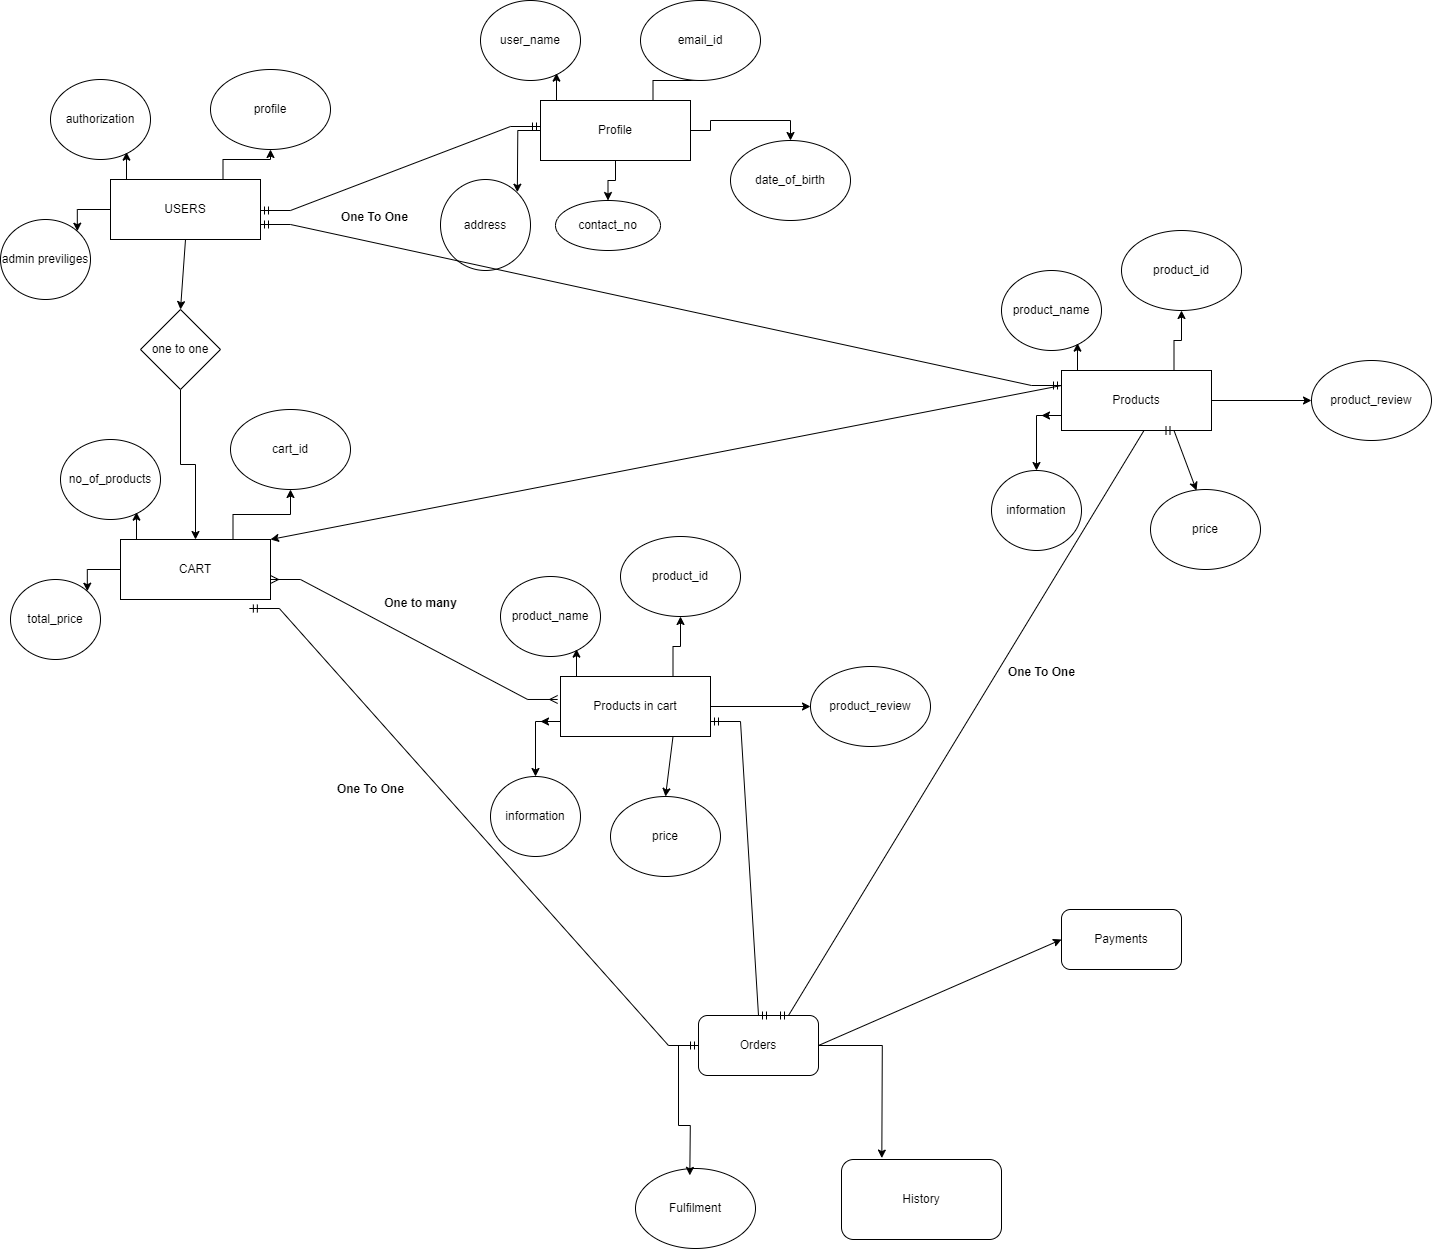

The diagram above was exported from draw.io. Its source (the exported page's mxGraphModel, read from the mxfile embedded in the PNG):
<mxGraphModel dx="4200" dy="2228" grid="1" gridSize="10" guides="1" tooltips="1" connect="1" arrows="1" fold="1" page="1" pageScale="1" pageWidth="827" pageHeight="1169" math="0" shadow="0">
  <root>
    <mxCell id="0" />
    <mxCell id="1" parent="0" />
    <mxCell id="QSi0L3gTl0q4nictGNyh-1" style="edgeStyle=orthogonalEdgeStyle;rounded=0;orthogonalLoop=1;jettySize=auto;html=1;exitX=0.75;exitY=0;exitDx=0;exitDy=0;" parent="1" source="QSi0L3gTl0q4nictGNyh-5" target="QSi0L3gTl0q4nictGNyh-8" edge="1">
      <mxGeometry relative="1" as="geometry" />
    </mxCell>
    <mxCell id="QSi0L3gTl0q4nictGNyh-2" style="edgeStyle=orthogonalEdgeStyle;rounded=0;orthogonalLoop=1;jettySize=auto;html=1;exitX=0;exitY=0.5;exitDx=0;exitDy=0;entryX=1;entryY=0;entryDx=0;entryDy=0;" parent="1" source="QSi0L3gTl0q4nictGNyh-5" target="QSi0L3gTl0q4nictGNyh-7" edge="1">
      <mxGeometry relative="1" as="geometry" />
    </mxCell>
    <mxCell id="QSi0L3gTl0q4nictGNyh-5" value="USERS" style="rounded=0;whiteSpace=wrap;html=1;" parent="1" vertex="1">
      <mxGeometry x="210" y="521" width="150" height="60" as="geometry" />
    </mxCell>
    <mxCell id="QSi0L3gTl0q4nictGNyh-6" value="authorization" style="ellipse;whiteSpace=wrap;html=1;" parent="1" vertex="1">
      <mxGeometry x="150" y="421" width="100" height="80" as="geometry" />
    </mxCell>
    <mxCell id="QSi0L3gTl0q4nictGNyh-7" value="admin previliges" style="ellipse;whiteSpace=wrap;html=1;" parent="1" vertex="1">
      <mxGeometry x="100" y="561" width="90" height="80" as="geometry" />
    </mxCell>
    <mxCell id="QSi0L3gTl0q4nictGNyh-8" value="profile" style="ellipse;whiteSpace=wrap;html=1;" parent="1" vertex="1">
      <mxGeometry x="310" y="411" width="120" height="80" as="geometry" />
    </mxCell>
    <mxCell id="QSi0L3gTl0q4nictGNyh-9" style="edgeStyle=orthogonalEdgeStyle;rounded=0;orthogonalLoop=1;jettySize=auto;html=1;exitX=0.25;exitY=0;exitDx=0;exitDy=0;entryX=0.76;entryY=0.908;entryDx=0;entryDy=0;entryPerimeter=0;" parent="1" source="QSi0L3gTl0q4nictGNyh-5" target="QSi0L3gTl0q4nictGNyh-6" edge="1">
      <mxGeometry relative="1" as="geometry" />
    </mxCell>
    <mxCell id="QSi0L3gTl0q4nictGNyh-10" style="edgeStyle=orthogonalEdgeStyle;rounded=0;orthogonalLoop=1;jettySize=auto;html=1;exitX=0.75;exitY=0;exitDx=0;exitDy=0;" parent="1" source="QSi0L3gTl0q4nictGNyh-14" edge="1">
      <mxGeometry relative="1" as="geometry">
        <mxPoint x="800" y="412" as="targetPoint" />
      </mxGeometry>
    </mxCell>
    <mxCell id="QSi0L3gTl0q4nictGNyh-11" style="edgeStyle=orthogonalEdgeStyle;rounded=0;orthogonalLoop=1;jettySize=auto;html=1;exitX=0;exitY=0.5;exitDx=0;exitDy=0;entryX=1;entryY=0;entryDx=0;entryDy=0;" parent="1" source="QSi0L3gTl0q4nictGNyh-14" edge="1">
      <mxGeometry relative="1" as="geometry">
        <mxPoint x="616.819805153395" y="533.7157287525381" as="targetPoint" />
      </mxGeometry>
    </mxCell>
    <mxCell id="QSi0L3gTl0q4nictGNyh-12" style="edgeStyle=orthogonalEdgeStyle;rounded=0;orthogonalLoop=1;jettySize=auto;html=1;exitX=0.5;exitY=1;exitDx=0;exitDy=0;entryX=0.5;entryY=0;entryDx=0;entryDy=0;" parent="1" source="QSi0L3gTl0q4nictGNyh-14" target="QSi0L3gTl0q4nictGNyh-36" edge="1">
      <mxGeometry relative="1" as="geometry" />
    </mxCell>
    <mxCell id="QSi0L3gTl0q4nictGNyh-13" style="edgeStyle=orthogonalEdgeStyle;rounded=0;orthogonalLoop=1;jettySize=auto;html=1;exitX=1;exitY=0.5;exitDx=0;exitDy=0;entryX=0.5;entryY=0;entryDx=0;entryDy=0;" parent="1" source="QSi0L3gTl0q4nictGNyh-14" target="QSi0L3gTl0q4nictGNyh-37" edge="1">
      <mxGeometry relative="1" as="geometry" />
    </mxCell>
    <mxCell id="QSi0L3gTl0q4nictGNyh-14" value="Profile" style="rounded=0;whiteSpace=wrap;html=1;" parent="1" vertex="1">
      <mxGeometry x="640" y="442" width="150" height="60" as="geometry" />
    </mxCell>
    <mxCell id="QSi0L3gTl0q4nictGNyh-15" value="user_name" style="ellipse;whiteSpace=wrap;html=1;" parent="1" vertex="1">
      <mxGeometry x="580" y="342" width="100" height="80" as="geometry" />
    </mxCell>
    <mxCell id="QSi0L3gTl0q4nictGNyh-16" value="address" style="ellipse;whiteSpace=wrap;html=1;" parent="1" vertex="1">
      <mxGeometry x="540" y="521" width="90" height="91" as="geometry" />
    </mxCell>
    <mxCell id="QSi0L3gTl0q4nictGNyh-17" value="email_id" style="ellipse;whiteSpace=wrap;html=1;" parent="1" vertex="1">
      <mxGeometry x="740" y="342" width="120" height="80" as="geometry" />
    </mxCell>
    <mxCell id="QSi0L3gTl0q4nictGNyh-18" style="edgeStyle=orthogonalEdgeStyle;rounded=0;orthogonalLoop=1;jettySize=auto;html=1;exitX=0.25;exitY=0;exitDx=0;exitDy=0;entryX=0.76;entryY=0.908;entryDx=0;entryDy=0;entryPerimeter=0;" parent="1" source="QSi0L3gTl0q4nictGNyh-14" target="QSi0L3gTl0q4nictGNyh-15" edge="1">
      <mxGeometry relative="1" as="geometry" />
    </mxCell>
    <mxCell id="QSi0L3gTl0q4nictGNyh-19" style="edgeStyle=orthogonalEdgeStyle;rounded=0;orthogonalLoop=1;jettySize=auto;html=1;exitX=0.75;exitY=0;exitDx=0;exitDy=0;" parent="1" source="QSi0L3gTl0q4nictGNyh-21" target="QSi0L3gTl0q4nictGNyh-24" edge="1">
      <mxGeometry relative="1" as="geometry" />
    </mxCell>
    <mxCell id="QSi0L3gTl0q4nictGNyh-20" style="edgeStyle=orthogonalEdgeStyle;rounded=0;orthogonalLoop=1;jettySize=auto;html=1;exitX=0;exitY=0.5;exitDx=0;exitDy=0;entryX=1;entryY=0;entryDx=0;entryDy=0;" parent="1" source="QSi0L3gTl0q4nictGNyh-21" target="QSi0L3gTl0q4nictGNyh-23" edge="1">
      <mxGeometry relative="1" as="geometry" />
    </mxCell>
    <mxCell id="QSi0L3gTl0q4nictGNyh-21" value="CART" style="rounded=0;whiteSpace=wrap;html=1;" parent="1" vertex="1">
      <mxGeometry x="220" y="881" width="150" height="60" as="geometry" />
    </mxCell>
    <mxCell id="QSi0L3gTl0q4nictGNyh-22" value="no_of_products" style="ellipse;whiteSpace=wrap;html=1;" parent="1" vertex="1">
      <mxGeometry x="160" y="781" width="100" height="80" as="geometry" />
    </mxCell>
    <mxCell id="QSi0L3gTl0q4nictGNyh-23" value="total_price" style="ellipse;whiteSpace=wrap;html=1;" parent="1" vertex="1">
      <mxGeometry x="110" y="921" width="90" height="80" as="geometry" />
    </mxCell>
    <mxCell id="QSi0L3gTl0q4nictGNyh-24" value="cart_id" style="ellipse;whiteSpace=wrap;html=1;" parent="1" vertex="1">
      <mxGeometry x="330" y="751" width="120" height="80" as="geometry" />
    </mxCell>
    <mxCell id="QSi0L3gTl0q4nictGNyh-25" style="edgeStyle=orthogonalEdgeStyle;rounded=0;orthogonalLoop=1;jettySize=auto;html=1;exitX=0.25;exitY=0;exitDx=0;exitDy=0;entryX=0.76;entryY=0.908;entryDx=0;entryDy=0;entryPerimeter=0;" parent="1" source="QSi0L3gTl0q4nictGNyh-21" target="QSi0L3gTl0q4nictGNyh-22" edge="1">
      <mxGeometry relative="1" as="geometry" />
    </mxCell>
    <mxCell id="QSi0L3gTl0q4nictGNyh-26" style="edgeStyle=orthogonalEdgeStyle;rounded=0;orthogonalLoop=1;jettySize=auto;html=1;exitX=0.75;exitY=0;exitDx=0;exitDy=0;" parent="1" source="QSi0L3gTl0q4nictGNyh-31" target="QSi0L3gTl0q4nictGNyh-34" edge="1">
      <mxGeometry relative="1" as="geometry" />
    </mxCell>
    <mxCell id="QSi0L3gTl0q4nictGNyh-28" style="edgeStyle=orthogonalEdgeStyle;rounded=0;orthogonalLoop=1;jettySize=auto;html=1;exitX=1;exitY=0.5;exitDx=0;exitDy=0;" parent="1" source="QSi0L3gTl0q4nictGNyh-31" target="QSi0L3gTl0q4nictGNyh-39" edge="1">
      <mxGeometry relative="1" as="geometry" />
    </mxCell>
    <mxCell id="QSi0L3gTl0q4nictGNyh-29" style="edgeStyle=orthogonalEdgeStyle;rounded=0;orthogonalLoop=1;jettySize=auto;html=1;exitX=0;exitY=0.75;exitDx=0;exitDy=0;" parent="1" source="QSi0L3gTl0q4nictGNyh-31" edge="1">
      <mxGeometry relative="1" as="geometry">
        <mxPoint x="640" y="1063" as="targetPoint" />
      </mxGeometry>
    </mxCell>
    <mxCell id="QSi0L3gTl0q4nictGNyh-30" style="edgeStyle=orthogonalEdgeStyle;rounded=0;orthogonalLoop=1;jettySize=auto;html=1;exitX=0;exitY=0.75;exitDx=0;exitDy=0;entryX=0.5;entryY=0;entryDx=0;entryDy=0;" parent="1" source="QSi0L3gTl0q4nictGNyh-31" target="QSi0L3gTl0q4nictGNyh-33" edge="1">
      <mxGeometry relative="1" as="geometry" />
    </mxCell>
    <mxCell id="QSi0L3gTl0q4nictGNyh-31" value="Products in cart" style="rounded=0;whiteSpace=wrap;html=1;" parent="1" vertex="1">
      <mxGeometry x="660" y="1018" width="150" height="60" as="geometry" />
    </mxCell>
    <mxCell id="QSi0L3gTl0q4nictGNyh-32" value="product_name" style="ellipse;whiteSpace=wrap;html=1;" parent="1" vertex="1">
      <mxGeometry x="600" y="918" width="100" height="80" as="geometry" />
    </mxCell>
    <mxCell id="QSi0L3gTl0q4nictGNyh-33" value="information" style="ellipse;whiteSpace=wrap;html=1;" parent="1" vertex="1">
      <mxGeometry x="590" y="1118" width="90" height="80" as="geometry" />
    </mxCell>
    <mxCell id="QSi0L3gTl0q4nictGNyh-34" value="product_id" style="ellipse;whiteSpace=wrap;html=1;" parent="1" vertex="1">
      <mxGeometry x="720" y="878" width="120" height="80" as="geometry" />
    </mxCell>
    <mxCell id="QSi0L3gTl0q4nictGNyh-35" style="edgeStyle=orthogonalEdgeStyle;rounded=0;orthogonalLoop=1;jettySize=auto;html=1;exitX=0.25;exitY=0;exitDx=0;exitDy=0;entryX=0.76;entryY=0.908;entryDx=0;entryDy=0;entryPerimeter=0;" parent="1" source="QSi0L3gTl0q4nictGNyh-31" target="QSi0L3gTl0q4nictGNyh-32" edge="1">
      <mxGeometry relative="1" as="geometry" />
    </mxCell>
    <mxCell id="QSi0L3gTl0q4nictGNyh-36" value="contact_no" style="ellipse;whiteSpace=wrap;html=1;" parent="1" vertex="1">
      <mxGeometry x="655" y="542" width="105" height="50" as="geometry" />
    </mxCell>
    <mxCell id="QSi0L3gTl0q4nictGNyh-37" value="date_of_birth" style="ellipse;whiteSpace=wrap;html=1;" parent="1" vertex="1">
      <mxGeometry x="830" y="482" width="120" height="80" as="geometry" />
    </mxCell>
    <mxCell id="QSi0L3gTl0q4nictGNyh-38" value="price" style="ellipse;whiteSpace=wrap;html=1;" parent="1" vertex="1">
      <mxGeometry x="710" y="1138" width="110" height="80" as="geometry" />
    </mxCell>
    <mxCell id="QSi0L3gTl0q4nictGNyh-39" value="product_review" style="ellipse;whiteSpace=wrap;html=1;" parent="1" vertex="1">
      <mxGeometry x="910" y="1008" width="120" height="80" as="geometry" />
    </mxCell>
    <mxCell id="QSi0L3gTl0q4nictGNyh-40" style="edgeStyle=orthogonalEdgeStyle;rounded=0;orthogonalLoop=1;jettySize=auto;html=1;exitX=0.5;exitY=1;exitDx=0;exitDy=0;" parent="1" source="QSi0L3gTl0q4nictGNyh-41" target="QSi0L3gTl0q4nictGNyh-21" edge="1">
      <mxGeometry relative="1" as="geometry" />
    </mxCell>
    <mxCell id="QSi0L3gTl0q4nictGNyh-41" value="one to one" style="rhombus;whiteSpace=wrap;html=1;" parent="1" vertex="1">
      <mxGeometry x="240" y="651" width="80" height="80" as="geometry" />
    </mxCell>
    <mxCell id="QSi0L3gTl0q4nictGNyh-49" value="" style="endArrow=classic;html=1;rounded=0;exitX=0.5;exitY=1;exitDx=0;exitDy=0;entryX=0.5;entryY=0;entryDx=0;entryDy=0;" parent="1" source="QSi0L3gTl0q4nictGNyh-5" target="QSi0L3gTl0q4nictGNyh-41" edge="1">
      <mxGeometry width="50" height="50" relative="1" as="geometry">
        <mxPoint x="620" y="711" as="sourcePoint" />
        <mxPoint x="670" y="661" as="targetPoint" />
      </mxGeometry>
    </mxCell>
    <mxCell id="QSi0L3gTl0q4nictGNyh-50" value="" style="endArrow=classic;html=1;rounded=0;exitX=0.75;exitY=1;exitDx=0;exitDy=0;entryX=0.5;entryY=0;entryDx=0;entryDy=0;" parent="1" source="QSi0L3gTl0q4nictGNyh-31" target="QSi0L3gTl0q4nictGNyh-38" edge="1">
      <mxGeometry width="50" height="50" relative="1" as="geometry">
        <mxPoint x="580" y="1098" as="sourcePoint" />
        <mxPoint x="630" y="1048" as="targetPoint" />
      </mxGeometry>
    </mxCell>
    <mxCell id="QSi0L3gTl0q4nictGNyh-66" style="edgeStyle=orthogonalEdgeStyle;rounded=0;orthogonalLoop=1;jettySize=auto;html=1;exitX=0.75;exitY=0;exitDx=0;exitDy=0;" parent="1" source="QSi0L3gTl0q4nictGNyh-70" target="QSi0L3gTl0q4nictGNyh-73" edge="1">
      <mxGeometry relative="1" as="geometry" />
    </mxCell>
    <mxCell id="QSi0L3gTl0q4nictGNyh-67" style="edgeStyle=orthogonalEdgeStyle;rounded=0;orthogonalLoop=1;jettySize=auto;html=1;exitX=1;exitY=0.5;exitDx=0;exitDy=0;" parent="1" source="QSi0L3gTl0q4nictGNyh-70" target="QSi0L3gTl0q4nictGNyh-76" edge="1">
      <mxGeometry relative="1" as="geometry" />
    </mxCell>
    <mxCell id="QSi0L3gTl0q4nictGNyh-68" style="edgeStyle=orthogonalEdgeStyle;rounded=0;orthogonalLoop=1;jettySize=auto;html=1;exitX=0;exitY=0.75;exitDx=0;exitDy=0;" parent="1" source="QSi0L3gTl0q4nictGNyh-70" edge="1">
      <mxGeometry relative="1" as="geometry">
        <mxPoint x="1141" y="757" as="targetPoint" />
      </mxGeometry>
    </mxCell>
    <mxCell id="QSi0L3gTl0q4nictGNyh-69" style="edgeStyle=orthogonalEdgeStyle;rounded=0;orthogonalLoop=1;jettySize=auto;html=1;exitX=0;exitY=0.75;exitDx=0;exitDy=0;entryX=0.5;entryY=0;entryDx=0;entryDy=0;" parent="1" source="QSi0L3gTl0q4nictGNyh-70" target="QSi0L3gTl0q4nictGNyh-72" edge="1">
      <mxGeometry relative="1" as="geometry" />
    </mxCell>
    <mxCell id="QSi0L3gTl0q4nictGNyh-70" value="Products" style="rounded=0;whiteSpace=wrap;html=1;" parent="1" vertex="1">
      <mxGeometry x="1161" y="712" width="150" height="60" as="geometry" />
    </mxCell>
    <mxCell id="QSi0L3gTl0q4nictGNyh-71" value="product_name" style="ellipse;whiteSpace=wrap;html=1;" parent="1" vertex="1">
      <mxGeometry x="1101" y="612" width="100" height="80" as="geometry" />
    </mxCell>
    <mxCell id="QSi0L3gTl0q4nictGNyh-72" value="information" style="ellipse;whiteSpace=wrap;html=1;" parent="1" vertex="1">
      <mxGeometry x="1091" y="812" width="90" height="80" as="geometry" />
    </mxCell>
    <mxCell id="QSi0L3gTl0q4nictGNyh-73" value="product_id" style="ellipse;whiteSpace=wrap;html=1;" parent="1" vertex="1">
      <mxGeometry x="1221" y="572" width="120" height="80" as="geometry" />
    </mxCell>
    <mxCell id="QSi0L3gTl0q4nictGNyh-74" style="edgeStyle=orthogonalEdgeStyle;rounded=0;orthogonalLoop=1;jettySize=auto;html=1;exitX=0.25;exitY=0;exitDx=0;exitDy=0;entryX=0.76;entryY=0.908;entryDx=0;entryDy=0;entryPerimeter=0;" parent="1" source="QSi0L3gTl0q4nictGNyh-70" target="QSi0L3gTl0q4nictGNyh-71" edge="1">
      <mxGeometry relative="1" as="geometry" />
    </mxCell>
    <mxCell id="QSi0L3gTl0q4nictGNyh-75" value="price" style="ellipse;whiteSpace=wrap;html=1;" parent="1" vertex="1">
      <mxGeometry x="1250" y="831" width="110" height="80" as="geometry" />
    </mxCell>
    <mxCell id="QSi0L3gTl0q4nictGNyh-76" value="product_review" style="ellipse;whiteSpace=wrap;html=1;" parent="1" vertex="1">
      <mxGeometry x="1411" y="702" width="120" height="80" as="geometry" />
    </mxCell>
    <mxCell id="QSi0L3gTl0q4nictGNyh-78" value="" style="endArrow=classic;html=1;rounded=0;exitX=0.75;exitY=1;exitDx=0;exitDy=0;entryX=0.5;entryY=0;entryDx=0;entryDy=0;" parent="1" source="QSi0L3gTl0q4nictGNyh-70" edge="1">
      <mxGeometry width="50" height="50" relative="1" as="geometry">
        <mxPoint x="1081" y="792" as="sourcePoint" />
        <mxPoint x="1296" y="832" as="targetPoint" />
      </mxGeometry>
    </mxCell>
    <mxCell id="QSi0L3gTl0q4nictGNyh-79" value="" style="endArrow=classic;html=1;rounded=0;exitX=0;exitY=0.25;exitDx=0;exitDy=0;entryX=1;entryY=0;entryDx=0;entryDy=0;" parent="1" source="QSi0L3gTl0q4nictGNyh-70" target="QSi0L3gTl0q4nictGNyh-21" edge="1">
      <mxGeometry width="50" height="50" relative="1" as="geometry">
        <mxPoint x="650" y="841" as="sourcePoint" />
        <mxPoint x="700" y="791" as="targetPoint" />
      </mxGeometry>
    </mxCell>
    <mxCell id="QSi0L3gTl0q4nictGNyh-81" value="Orders" style="rounded=1;whiteSpace=wrap;html=1;" parent="1" vertex="1">
      <mxGeometry x="798" y="1357" width="120" height="60" as="geometry" />
    </mxCell>
    <mxCell id="QSi0L3gTl0q4nictGNyh-86" value="Fulfilment" style="ellipse;whiteSpace=wrap;html=1;" parent="1" vertex="1">
      <mxGeometry x="735" y="1510" width="120" height="80" as="geometry" />
    </mxCell>
    <mxCell id="QSi0L3gTl0q4nictGNyh-87" value="" style="endArrow=classic;html=1;rounded=0;entryX=0;entryY=0.5;entryDx=0;entryDy=0;exitX=1;exitY=0.5;exitDx=0;exitDy=0;" parent="1" source="QSi0L3gTl0q4nictGNyh-81" edge="1">
      <mxGeometry width="50" height="50" relative="1" as="geometry">
        <mxPoint x="588" y="1380" as="sourcePoint" />
        <mxPoint x="1161" y="1281" as="targetPoint" />
      </mxGeometry>
    </mxCell>
    <mxCell id="QSi0L3gTl0q4nictGNyh-88" style="edgeStyle=orthogonalEdgeStyle;rounded=0;orthogonalLoop=1;jettySize=auto;html=1;entryX=0.761;entryY=0.086;entryDx=0;entryDy=0;entryPerimeter=0;" parent="1" source="QSi0L3gTl0q4nictGNyh-81" edge="1">
      <mxGeometry relative="1" as="geometry">
        <mxPoint x="789.3200000000002" y="1516.88" as="targetPoint" />
      </mxGeometry>
    </mxCell>
    <mxCell id="QSi0L3gTl0q4nictGNyh-89" style="edgeStyle=orthogonalEdgeStyle;rounded=0;orthogonalLoop=1;jettySize=auto;html=1;entryX=0.361;entryY=-0.005;entryDx=0;entryDy=0;entryPerimeter=0;" parent="1" source="QSi0L3gTl0q4nictGNyh-81" edge="1">
      <mxGeometry relative="1" as="geometry">
        <mxPoint x="981.3200000000002" y="1499.6" as="targetPoint" />
      </mxGeometry>
    </mxCell>
    <mxCell id="QSi0L3gTl0q4nictGNyh-91" value="" style="edgeStyle=entityRelationEdgeStyle;fontSize=12;html=1;endArrow=ERmandOne;startArrow=ERmandOne;rounded=0;entryX=0;entryY=0.25;entryDx=0;entryDy=0;" parent="1" edge="1">
      <mxGeometry width="100" height="100" relative="1" as="geometry">
        <mxPoint x="360" y="552" as="sourcePoint" />
        <mxPoint x="640" y="468" as="targetPoint" />
        <Array as="points">
          <mxPoint x="640" y="462" />
        </Array>
      </mxGeometry>
    </mxCell>
    <mxCell id="QSi0L3gTl0q4nictGNyh-92" value="One To One" style="text;align=center;fontStyle=1;verticalAlign=middle;spacingLeft=3;spacingRight=3;strokeColor=none;rotatable=0;points=[[0,0.5],[1,0.5]];portConstraint=eastwest;html=1;" parent="1" vertex="1">
      <mxGeometry x="434" y="546" width="80" height="26" as="geometry" />
    </mxCell>
    <mxCell id="QSi0L3gTl0q4nictGNyh-93" value="" style="edgeStyle=entityRelationEdgeStyle;fontSize=12;html=1;endArrow=ERmany;startArrow=ERmany;rounded=0;entryX=-0.019;entryY=0.383;entryDx=0;entryDy=0;entryPerimeter=0;" parent="1" target="QSi0L3gTl0q4nictGNyh-31" edge="1">
      <mxGeometry width="100" height="100" relative="1" as="geometry">
        <mxPoint x="370" y="921" as="sourcePoint" />
        <mxPoint x="470" y="821" as="targetPoint" />
      </mxGeometry>
    </mxCell>
    <mxCell id="QSi0L3gTl0q4nictGNyh-95" value="" style="edgeStyle=entityRelationEdgeStyle;fontSize=12;html=1;endArrow=ERmandOne;startArrow=ERmandOne;rounded=0;entryX=0.859;entryY=1.15;entryDx=0;entryDy=0;entryPerimeter=0;exitX=0;exitY=0.5;exitDx=0;exitDy=0;" parent="1" source="QSi0L3gTl0q4nictGNyh-81" target="QSi0L3gTl0q4nictGNyh-21" edge="1">
      <mxGeometry width="100" height="100" relative="1" as="geometry">
        <mxPoint x="290" y="951" as="sourcePoint" />
        <mxPoint x="590" y="1293.4615009014424" as="targetPoint" />
        <Array as="points">
          <mxPoint x="580" y="868" />
          <mxPoint x="380" y="1191" />
          <mxPoint x="330" y="1131" />
          <mxPoint x="260" y="1131" />
        </Array>
      </mxGeometry>
    </mxCell>
    <mxCell id="QSi0L3gTl0q4nictGNyh-96" value="" style="edgeStyle=entityRelationEdgeStyle;fontSize=12;html=1;endArrow=ERmandOne;startArrow=ERmandOne;rounded=0;entryX=0.75;entryY=1;entryDx=0;entryDy=0;exitX=0.5;exitY=0;exitDx=0;exitDy=0;" parent="1" source="QSi0L3gTl0q4nictGNyh-81" target="QSi0L3gTl0q4nictGNyh-70" edge="1">
      <mxGeometry width="100" height="100" relative="1" as="geometry">
        <mxPoint x="808" y="1397" as="sourcePoint" />
        <mxPoint x="359" y="960" as="targetPoint" />
        <Array as="points">
          <mxPoint x="590" y="878" />
          <mxPoint x="390" y="1201" />
          <mxPoint x="340" y="1141" />
          <mxPoint x="270" y="1141" />
        </Array>
      </mxGeometry>
    </mxCell>
    <mxCell id="QSi0L3gTl0q4nictGNyh-97" value="One To One" style="text;align=center;fontStyle=1;verticalAlign=middle;spacingLeft=3;spacingRight=3;strokeColor=none;rotatable=0;points=[[0,0.5],[1,0.5]];portConstraint=eastwest;html=1;" parent="1" vertex="1">
      <mxGeometry x="430" y="1118" width="80" height="26" as="geometry" />
    </mxCell>
    <mxCell id="QSi0L3gTl0q4nictGNyh-99" value="One To One" style="text;align=center;fontStyle=1;verticalAlign=middle;spacingLeft=3;spacingRight=3;strokeColor=none;rotatable=0;points=[[0,0.5],[1,0.5]];portConstraint=eastwest;html=1;" parent="1" vertex="1">
      <mxGeometry x="1101" y="1001" width="80" height="26" as="geometry" />
    </mxCell>
    <mxCell id="QSi0L3gTl0q4nictGNyh-102" value="" style="edgeStyle=entityRelationEdgeStyle;fontSize=12;html=1;endArrow=ERmandOne;startArrow=ERmandOne;rounded=0;exitX=1;exitY=0.75;exitDx=0;exitDy=0;entryX=0.75;entryY=0;entryDx=0;entryDy=0;" parent="1" source="QSi0L3gTl0q4nictGNyh-31" target="QSi0L3gTl0q4nictGNyh-81" edge="1">
      <mxGeometry width="100" height="100" relative="1" as="geometry">
        <mxPoint x="870" y="1221" as="sourcePoint" />
        <mxPoint x="970" y="1121" as="targetPoint" />
      </mxGeometry>
    </mxCell>
    <mxCell id="QSi0L3gTl0q4nictGNyh-104" value="One to many" style="text;align=center;fontStyle=1;verticalAlign=middle;spacingLeft=3;spacingRight=3;strokeColor=none;rotatable=0;points=[[0,0.5],[1,0.5]];portConstraint=eastwest;html=1;" parent="1" vertex="1">
      <mxGeometry x="480" y="932" width="80" height="26" as="geometry" />
    </mxCell>
    <mxCell id="QSi0L3gTl0q4nictGNyh-105" value="Payments" style="rounded=1;whiteSpace=wrap;html=1;" parent="1" vertex="1">
      <mxGeometry x="1161" y="1251" width="120" height="60" as="geometry" />
    </mxCell>
    <mxCell id="QSi0L3gTl0q4nictGNyh-106" value="History" style="rounded=1;whiteSpace=wrap;html=1;" parent="1" vertex="1">
      <mxGeometry x="941" y="1501" width="160" height="80" as="geometry" />
    </mxCell>
    <mxCell id="QSi0L3gTl0q4nictGNyh-109" value="" style="edgeStyle=entityRelationEdgeStyle;fontSize=12;html=1;endArrow=ERmandOne;startArrow=ERmandOne;rounded=0;entryX=0;entryY=0.25;entryDx=0;entryDy=0;exitX=1;exitY=0.75;exitDx=0;exitDy=0;" parent="1" source="QSi0L3gTl0q4nictGNyh-5" target="QSi0L3gTl0q4nictGNyh-70" edge="1">
      <mxGeometry width="100" height="100" relative="1" as="geometry">
        <mxPoint x="370" y="562" as="sourcePoint" />
        <mxPoint x="650" y="478" as="targetPoint" />
        <Array as="points">
          <mxPoint x="650" y="472" />
          <mxPoint x="500" y="621" />
        </Array>
      </mxGeometry>
    </mxCell>
  </root>
</mxGraphModel>